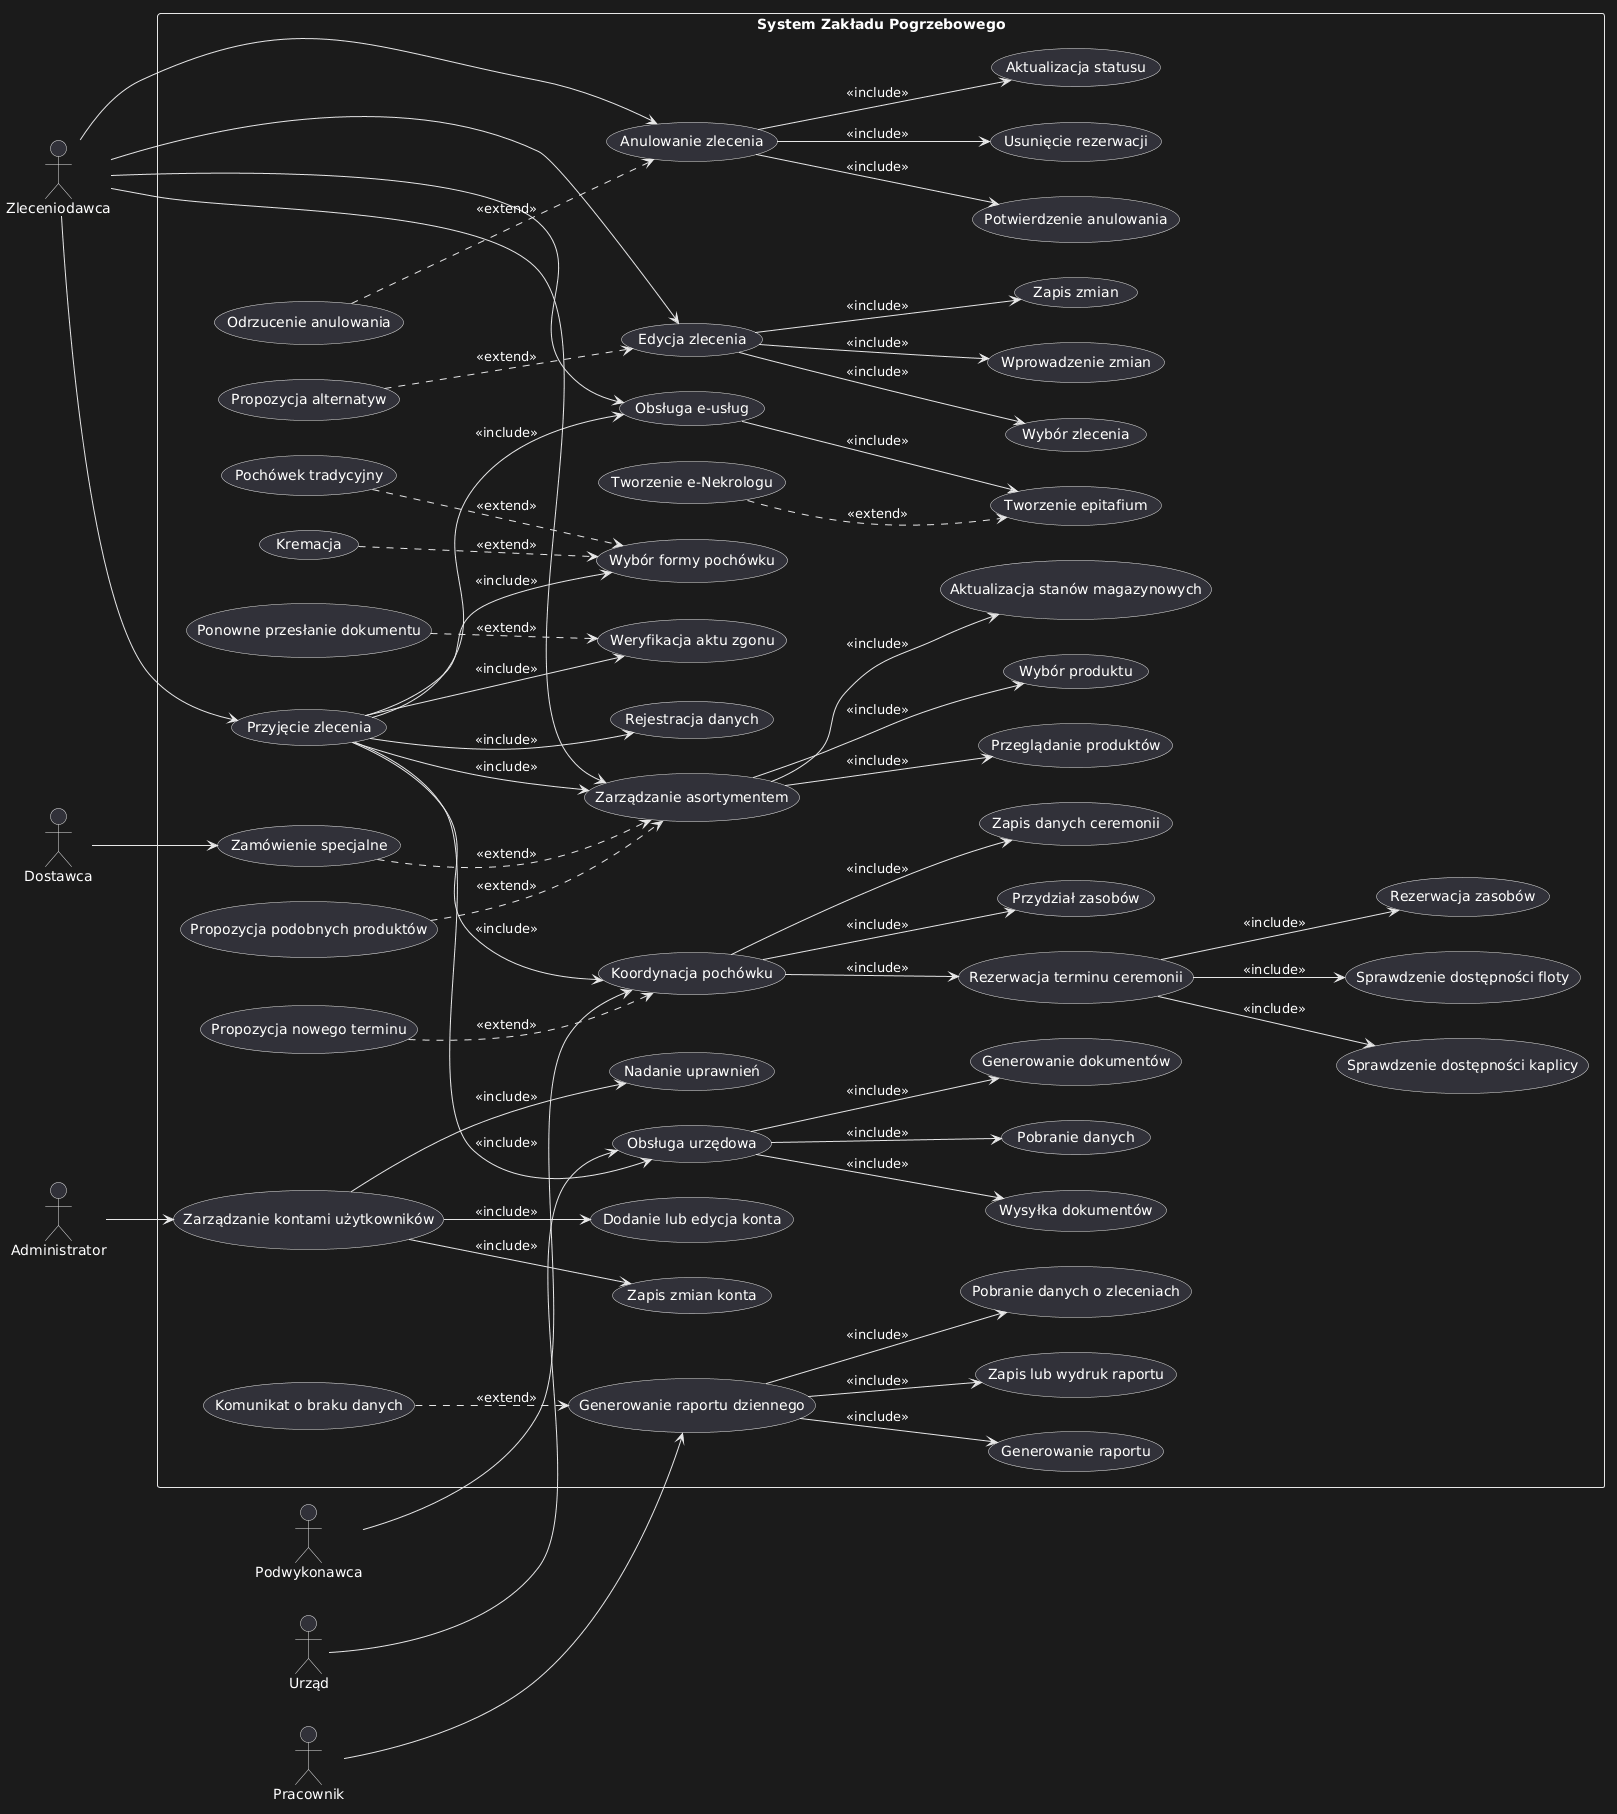

The diagram above was rendered by PlantUML. Its source (embedded in the PNG):
@startuml
left to right direction

actor "Zleceniodawca" as Z
actor "Podwykonawca" as P
actor "Dostawca" as D
actor "Urząd" as U
actor "Pracownik" as PR
actor "Administrator" as A

rectangle "System Zakładu Pogrzebowego" {

    (Przyjęcie zlecenia)
    (Koordynacja pochówku)
    (Zarządzanie asortymentem)
    (Obsługa e-usług)
    (Obsługa urzędowa)
    (Edycja zlecenia)
    (Anulowanie zlecenia)
    (Generowanie raportu dziennego)
    (Zarządzanie kontami użytkowników)

    Z --> (Przyjęcie zlecenia)
    Z --> (Zarządzanie asortymentem)
    Z --> (Obsługa e-usług)
    Z --> (Edycja zlecenia)
    Z --> (Anulowanie zlecenia)

    P --> (Koordynacja pochówku)
    D --> (Zamówienie specjalne)
    U --> (Obsługa urzędowa)
    PR --> (Generowanie raportu dziennego)
    A --> (Zarządzanie kontami użytkowników)

    (Przyjęcie zlecenia) --> (Rejestracja danych) : <<include>>
    (Przyjęcie zlecenia) --> (Wybór formy pochówku) : <<include>>
    (Przyjęcie zlecenia) --> (Weryfikacja aktu zgonu) : <<include>>
    (Przyjęcie zlecenia) --> (Koordynacja pochówku) : <<include>>
    (Przyjęcie zlecenia) --> (Zarządzanie asortymentem) : <<include>>
    (Przyjęcie zlecenia) --> (Obsługa e-usług) : <<include>>
    (Przyjęcie zlecenia) --> (Obsługa urzędowa) : <<include>>

    (Koordynacja pochówku) --> (Rezerwacja terminu ceremonii) : <<include>>
    (Koordynacja pochówku) --> (Przydział zasobów) : <<include>>
    (Koordynacja pochówku) --> (Zapis danych ceremonii) : <<include>>

    (Rezerwacja terminu ceremonii) --> (Sprawdzenie dostępności kaplicy) : <<include>>
    (Rezerwacja terminu ceremonii) --> (Sprawdzenie dostępności floty) : <<include>>
    (Rezerwacja terminu ceremonii) --> (Rezerwacja zasobów) : <<include>>

    (Zarządzanie asortymentem) --> (Przeglądanie produktów) : <<include>>
    (Zarządzanie asortymentem) --> (Wybór produktu) : <<include>>
    (Zarządzanie asortymentem) --> (Aktualizacja stanów magazynowych) : <<include>>

    (Obsługa e-usług) --> (Tworzenie epitafium) : <<include>>
    (Tworzenie e-Nekrologu) ..> (Tworzenie epitafium) : <<extend>>

    (Obsługa urzędowa) --> (Pobranie danych) : <<include>>
    (Obsługa urzędowa) --> (Generowanie dokumentów) : <<include>>
    (Obsługa urzędowa) --> (Wysyłka dokumentów) : <<include>>

    (Edycja zlecenia) --> (Wybór zlecenia) : <<include>>
    (Edycja zlecenia) --> (Wprowadzenie zmian) : <<include>>
    (Edycja zlecenia) --> (Zapis zmian) : <<include>>

    (Anulowanie zlecenia) --> (Potwierdzenie anulowania) : <<include>>
    (Anulowanie zlecenia) --> (Usunięcie rezerwacji) : <<include>>
    (Anulowanie zlecenia) --> (Aktualizacja statusu) : <<include>>

    (Generowanie raportu dziennego) --> (Pobranie danych o zleceniach) : <<include>>
    (Generowanie raportu dziennego) --> (Generowanie raportu) : <<include>>
    (Generowanie raportu dziennego) --> (Zapis lub wydruk raportu) : <<include>>

    (Zarządzanie kontami użytkowników) --> (Dodanie lub edycja konta) : <<include>>
    (Zarządzanie kontami użytkowników) --> (Nadanie uprawnień) : <<include>>
    (Zarządzanie kontami użytkowników) --> (Zapis zmian konta) : <<include>>

    (Kremacja) ..> (Wybór formy pochówku) : <<extend>>
    (Pochówek tradycyjny) ..> (Wybór formy pochówku) : <<extend>>
    (Zamówienie specjalne) ..> (Zarządzanie asortymentem) : <<extend>>
    (Propozycja podobnych produktów) ..> (Zarządzanie asortymentem) : <<extend>>
    (Ponowne przesłanie dokumentu) ..> (Weryfikacja aktu zgonu) : <<extend>>
    (Propozycja nowego terminu) ..> (Koordynacja pochówku) : <<extend>>
    (Propozycja alternatyw) ..> (Edycja zlecenia) : <<extend>>
    (Odrzucenie anulowania) ..> (Anulowanie zlecenia) : <<extend>>
    (Komunikat o braku danych) ..> (Generowanie raportu dziennego) : <<extend>>
}
@enduml